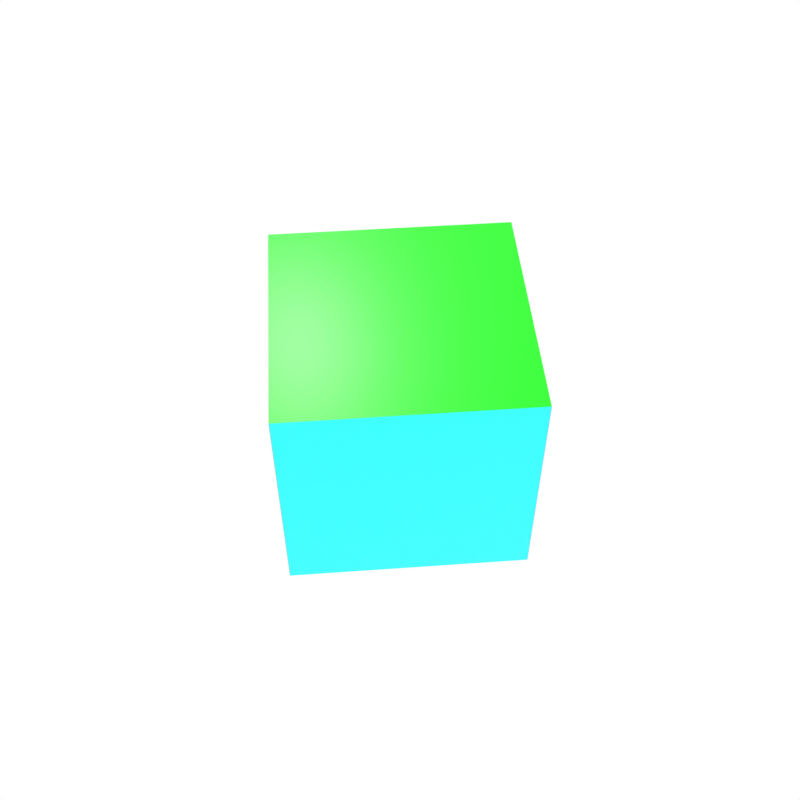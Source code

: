 # Source: cube.blend  (saved by Blender 3.0.42; exported with 4.5.12 LTS)
import bpy
from mathutils import Matrix  # noqa: F401  (used for matrix-valued properties, if any)

bpy.ops.wm.read_factory_settings(use_empty=True)
scene = bpy.context.scene
scene.name = 'Scene'

# ---- collections
col_collection = bpy.data.collections.new('Collection'); scene.collection.children.link(col_collection)

# ---- images (referenced by path relative to the original .blend; pixels are not part of the script)
import os
ASSET_DIR = os.environ.get("B2B_ASSET_DIR", "")  # directory of the original .blend (textures are referenced by path, not embedded)
HERE = os.path.dirname(os.path.abspath(__file__))  # packed textures are extracted next to this script under _unpacked/

def load_image(name, relpath, width, height, colorspace="sRGB"):
    """Load a texture the original file referenced (path relative to the .blend, or extracted next to this script)."""
    p = next((c for c in (os.path.join(HERE, relpath), os.path.join(ASSET_DIR, relpath)) if relpath and os.path.exists(c)), "")
    if p:
        img = bpy.data.images.load(p, check_existing=True)
        img.name = name
    else:  # same state as the original file: an image datablock whose file is absent (Cycles renders it pink)
        img = bpy.data.images.new(name, width, height)
        img.source = "FILE"
        img.filepath = "//" + (relpath or name)
    img.colorspace_settings.name = colorspace
    return img
img_cube = load_image('cube', '_unpacked/cube.940df562.png', 1024, 1024, 'sRGB')

# ---- materials (node trees are filled in below, after node groups)
mat_material = bpy.data.materials.new('Material')
mat_material.alpha_threshold = 0.0
mat_material.use_transparent_shadow = False
mat_material.line_color = (0.0, 0.0, 0.0, 1.0)

# ---- material node trees
mat_material.use_nodes = True; mat_material.node_tree.nodes.clear()
_N = mat_material.node_tree.nodes; _L = mat_material.node_tree.links
n0 = _N.new('ShaderNodeOutputMaterial'); n0.name = 'Material Output'; n0.location = (300, 300)
n1 = _N.new('ShaderNodeBsdfPrincipled'); n1.name = 'Principled BSDF'; n1.location = (10, 300)
n1.distribution = 'GGX'
n1.subsurface_method = 'RANDOM_WALK_SKIN'
n1.inputs[2].default_value = 0.4
n1.inputs[3].default_value = 1.45
n1.inputs[27].default_value = (0.0, 0.0, 0.0, 1.0)
n1.inputs[28].default_value = 1.0
n2 = _N.new('ShaderNodeTexImage'); n2.name = 'Image Texture'; n2.location = (-180, 280)
n2.image = img_cube
_L.new(n1.outputs[0], n0.inputs[0])
_L.new(n2.outputs[0], n1.inputs[0])
n0.is_active_output = True

# ---- world
world_world = bpy.data.worlds.new('World'); scene.world = world_world
world_world.use_nodes = True; world_world.node_tree.nodes.clear()
_N = world_world.node_tree.nodes; _L = world_world.node_tree.links
n0 = _N.new('ShaderNodeOutputWorld'); n0.name = 'World Output'; n0.location = (300, 300)
n1 = _N.new('ShaderNodeBackground'); n1.name = 'Background'; n1.location = (10, 300)
n1.inputs[0].default_value = (1.0, 1.0, 1.0, 1.0)
_L.new(n1.outputs[0], n0.inputs[0])
n0.is_active_output = True
world_world.color = (0.05088, 0.05088, 0.05088)
world_world.use_sun_shadow = False
world_world.sun_shadow_jitter_overblur = 0.0

# ---- cameras
cam_camera = bpy.data.cameras.new('Camera')
cam_camera.clip_end = 100.0
cam_camera.ortho_scale = 7.314

# ---- lights
light_light = bpy.data.lights.new('Light', 'POINT')
light_light.transmission_factor = 0.0
light_light.energy = 1000.0
light_light.shadow_soft_size = 0.1
light_light.shadow_maximum_resolution = 0.006
light_light.use_absolute_resolution = True

# ---- meshes
me_cube = bpy.data.meshes.new('Cube')
me_cube.from_pydata([(1.0, 1.0, 1.0), (1.0, 1.0, -1.0), (1.0, -1.0, 1.0), (1.0, -1.0, -1.0), (-1.0, 1.0, 1.0), (-1.0, 1.0, -1.0), (-1.0, -1.0, 1.0), (-1.0, -1.0, -1.0)], [], [(0, 4, 6, 2), (3, 2, 6, 7), (7, 6, 4, 5), (5, 1, 3, 7), (1, 0, 2, 3), (5, 4, 0, 1)])
_uv = me_cube.uv_layers.new(name='UVMap')
_uv.uv.foreach_set('vector', [0.625, 0.5, 0.875, 0.5, 0.875, 0.75, 0.625, 0.75, 0.375, 0.75, 0.625, 0.75, 0.625, 1.0, 0.375, 1.0, 0.375, 0.0, 0.625, 0.0, 0.625, 0.25, 0.375, 0.25, 0.125, 0.5, 0.375, 0.5, 0.375, 0.75, 0.125, 0.75, 0.375, 0.5, 0.625, 0.5, 0.625, 0.75, 0.375, 0.75, 0.375, 0.25, 0.625, 0.25, 0.625, 0.5, 0.375, 0.5])
me_cube.materials.append(mat_material)
me_cube.use_remesh_preserve_volume = False
me_cube.use_remesh_preserve_attributes = False
me_cube.use_mirror_vertex_groups = False
me_cube.update()

# ---- objects
ob_cube = bpy.data.objects.new('Cube', me_cube)
ob_light = bpy.data.objects.new('Light', light_light)
ob_camera = bpy.data.objects.new('Camera', cam_camera)

# ---- transforms, parenting, visibility, modifiers, constraints
ob_cube.location = (0.0, 0.0, 0.0)
ob_cube.lock_rotations_4d = False
ob_cube.empty_display_type = 'ARROWS'
ob_cube.lineart.crease_threshold = 0.0
ob_light.location = (4.076, 1.005, 5.904)
ob_light.rotation_euler = (0.6503, 0.05522, 1.866)
ob_light.lock_rotations_4d = False
ob_light.empty_display_type = 'ARROWS'
ob_light.color = (0.0, 0.0, 0.0, 0.0)
ob_light.lineart.crease_threshold = 0.0
ob_camera.location = (-5.982, 0.4708, 7.0)
ob_camera.rotation_euler = (1.109, 0.0, 4.634)
ob_camera.lock_rotations_4d = False
ob_camera.empty_display_type = 'ARROWS'
ob_camera.color = (0.0, 0.0, 0.0, 0.0)
ob_camera.display_type = 'WIRE'
ob_camera.lineart.crease_threshold = 0.0
_c = ob_camera.constraints.new('TRACK_TO'); _c.name = 'Track To'
_c.target = ob_cube
cam_camera.dof.focus_object = ob_cube

# ---- collection membership
col_collection.objects.link(ob_cube)
col_collection.objects.link(ob_light)
col_collection.objects.link(ob_camera)

# ---- scene / render settings (as saved in the file)
scene.camera = ob_camera
scene.frame_start = 1; scene.frame_end = 250; scene.frame_set(1)
scene.render.engine = 'BLENDER_EEVEE_NEXT'
scene.render.resolution_x = 1080
scene.cycles.sampling_pattern = 'TABULATED_SOBOL'
scene.cycles.use_light_tree = False
scene.view_settings.view_transform = 'Standard'
bpy.context.view_layer.update()
